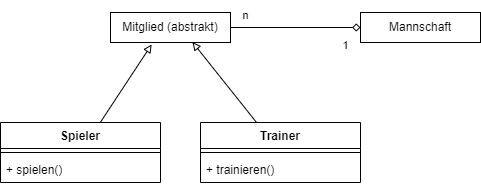

The diagram above was exported from draw.io. Its source (the exported page's mxGraphModel, read from the mxfile embedded in the PNG):
<mxGraphModel dx="779" dy="472" grid="1" gridSize="10" guides="1" tooltips="1" connect="1" arrows="1" fold="1" page="1" pageScale="1" pageWidth="827" pageHeight="1169" math="0" shadow="0">
  <root>
    <mxCell id="0" />
    <mxCell id="1" parent="0" />
    <mxCell id="-5twhou28QbpdBh3yYrM-1" value="Mannschaft" style="rounded=0;whiteSpace=wrap;html=1;" parent="1" vertex="1">
      <mxGeometry x="490" y="140" width="120" height="30" as="geometry" />
    </mxCell>
    <mxCell id="-5twhou28QbpdBh3yYrM-4" value="Spieler" style="swimlane;fontStyle=1;align=center;verticalAlign=top;childLayout=stackLayout;horizontal=1;startSize=26;horizontalStack=0;resizeParent=1;resizeParentMax=0;resizeLast=0;collapsible=1;marginBottom=0;whiteSpace=wrap;html=1;" parent="1" vertex="1">
      <mxGeometry x="130" y="250" width="160" height="60" as="geometry" />
    </mxCell>
    <mxCell id="-5twhou28QbpdBh3yYrM-6" value="" style="line;strokeWidth=1;fillColor=none;align=left;verticalAlign=middle;spacingTop=-1;spacingLeft=3;spacingRight=3;rotatable=0;labelPosition=right;points=[];portConstraint=eastwest;strokeColor=inherit;" parent="-5twhou28QbpdBh3yYrM-4" vertex="1">
      <mxGeometry y="26" width="160" height="8" as="geometry" />
    </mxCell>
    <mxCell id="-5twhou28QbpdBh3yYrM-7" value="+ spielen()" style="text;strokeColor=none;fillColor=none;align=left;verticalAlign=top;spacingLeft=4;spacingRight=4;overflow=hidden;rotatable=0;points=[[0,0.5],[1,0.5]];portConstraint=eastwest;whiteSpace=wrap;html=1;" parent="-5twhou28QbpdBh3yYrM-4" vertex="1">
      <mxGeometry y="34" width="160" height="26" as="geometry" />
    </mxCell>
    <mxCell id="-5twhou28QbpdBh3yYrM-8" value="Trainer" style="swimlane;fontStyle=1;align=center;verticalAlign=top;childLayout=stackLayout;horizontal=1;startSize=26;horizontalStack=0;resizeParent=1;resizeParentMax=0;resizeLast=0;collapsible=1;marginBottom=0;whiteSpace=wrap;html=1;" parent="1" vertex="1">
      <mxGeometry x="330" y="250" width="160" height="60" as="geometry" />
    </mxCell>
    <mxCell id="-5twhou28QbpdBh3yYrM-9" value="" style="line;strokeWidth=1;fillColor=none;align=left;verticalAlign=middle;spacingTop=-1;spacingLeft=3;spacingRight=3;rotatable=0;labelPosition=right;points=[];portConstraint=eastwest;strokeColor=inherit;" parent="-5twhou28QbpdBh3yYrM-8" vertex="1">
      <mxGeometry y="26" width="160" height="8" as="geometry" />
    </mxCell>
    <mxCell id="-5twhou28QbpdBh3yYrM-10" value="+ trainieren()" style="text;strokeColor=none;fillColor=none;align=left;verticalAlign=top;spacingLeft=4;spacingRight=4;overflow=hidden;rotatable=0;points=[[0,0.5],[1,0.5]];portConstraint=eastwest;whiteSpace=wrap;html=1;" parent="-5twhou28QbpdBh3yYrM-8" vertex="1">
      <mxGeometry y="34" width="160" height="26" as="geometry" />
    </mxCell>
    <mxCell id="-5twhou28QbpdBh3yYrM-18" style="edgeStyle=none;shape=connector;rounded=0;orthogonalLoop=1;jettySize=auto;html=1;entryX=0;entryY=0.5;entryDx=0;entryDy=0;strokeColor=default;align=center;verticalAlign=middle;fontFamily=Helvetica;fontSize=11;fontColor=default;labelBackgroundColor=default;endArrow=diamond;endFill=0;" parent="1" source="-5twhou28QbpdBh3yYrM-14" target="-5twhou28QbpdBh3yYrM-1" edge="1">
      <mxGeometry relative="1" as="geometry" />
    </mxCell>
    <mxCell id="-5twhou28QbpdBh3yYrM-14" value="Mitglied (abstrakt)" style="rounded=0;whiteSpace=wrap;html=1;" parent="1" vertex="1">
      <mxGeometry x="240" y="140" width="120" height="30" as="geometry" />
    </mxCell>
    <mxCell id="-5twhou28QbpdBh3yYrM-15" style="rounded=0;orthogonalLoop=1;jettySize=auto;html=1;entryX=0.343;entryY=1.067;entryDx=0;entryDy=0;entryPerimeter=0;endArrow=block;endFill=0;" parent="1" source="-5twhou28QbpdBh3yYrM-4" target="-5twhou28QbpdBh3yYrM-14" edge="1">
      <mxGeometry relative="1" as="geometry" />
    </mxCell>
    <mxCell id="-5twhou28QbpdBh3yYrM-17" style="edgeStyle=none;shape=connector;rounded=0;orthogonalLoop=1;jettySize=auto;html=1;entryX=0.683;entryY=0.987;entryDx=0;entryDy=0;entryPerimeter=0;strokeColor=default;align=center;verticalAlign=middle;fontFamily=Helvetica;fontSize=11;fontColor=default;labelBackgroundColor=default;endArrow=block;endFill=0;" parent="1" source="-5twhou28QbpdBh3yYrM-8" target="-5twhou28QbpdBh3yYrM-14" edge="1">
      <mxGeometry relative="1" as="geometry" />
    </mxCell>
    <mxCell id="-5twhou28QbpdBh3yYrM-19" value="n" style="text;html=1;align=center;verticalAlign=middle;resizable=0;points=[];autosize=1;strokeColor=none;fillColor=none;fontFamily=Helvetica;fontSize=11;fontColor=default;labelBackgroundColor=default;" parent="1" vertex="1">
      <mxGeometry x="360" y="128" width="30" height="30" as="geometry" />
    </mxCell>
    <mxCell id="-5twhou28QbpdBh3yYrM-20" value="1" style="text;html=1;align=center;verticalAlign=middle;resizable=0;points=[];autosize=1;strokeColor=none;fillColor=none;fontFamily=Helvetica;fontSize=11;fontColor=default;labelBackgroundColor=default;" parent="1" vertex="1">
      <mxGeometry x="460" y="158" width="30" height="30" as="geometry" />
    </mxCell>
  </root>
</mxGraphModel>